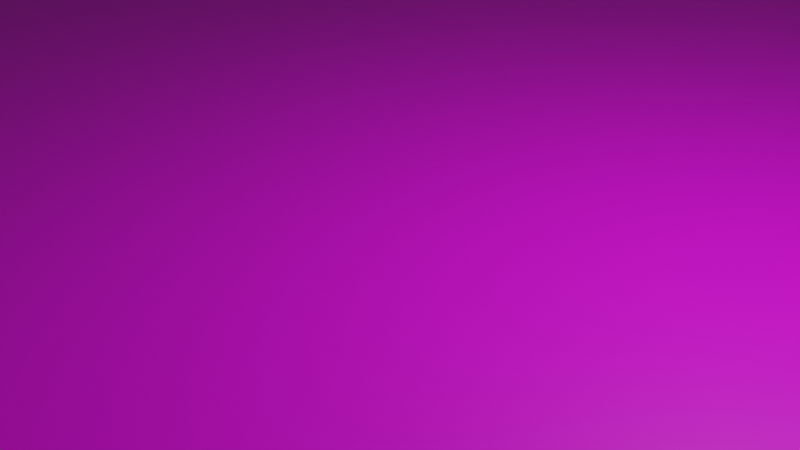 # Source: ground.blend  (saved by Blender 3.5.10; exported with 4.5.12 LTS)
import bpy
from mathutils import Matrix  # noqa: F401  (used for matrix-valued properties, if any)

bpy.ops.wm.read_factory_settings(use_empty=True)
scene = bpy.context.scene
scene.name = 'Scene'

# ---- collections
col_collection = bpy.data.collections.new('Collection'); scene.collection.children.link(col_collection)

# ---- images (referenced by path relative to the original .blend; pixels are not part of the script)
import os
ASSET_DIR = os.environ.get("B2B_ASSET_DIR", "")  # directory of the original .blend (textures are referenced by path, not embedded)
HERE = os.path.dirname(os.path.abspath(__file__))  # packed textures are extracted next to this script under _unpacked/

def load_image(name, relpath, width, height, colorspace="sRGB"):
    """Load a texture the original file referenced (path relative to the .blend, or extracted next to this script)."""
    p = next((c for c in (os.path.join(HERE, relpath), os.path.join(ASSET_DIR, relpath)) if relpath and os.path.exists(c)), "")
    if p:
        img = bpy.data.images.load(p, check_existing=True)
        img.name = name
    else:  # same state as the original file: an image datablock whose file is absent (Cycles renders it pink)
        img = bpy.data.images.new(name, width, height)
        img.source = "FILE"
        img.filepath = "//" + (relpath or name)
    img.colorspace_settings.name = colorspace
    return img
img_ground_jpg_001 = load_image('ground.jpg.001', 'ground.jpg', 1024, 1024, 'sRGB')

# ---- materials (node trees are filled in below, after node groups)
mat_001 = bpy.data.materials.new('マテリアル.001')
mat_001.use_transparent_shadow = False

# ---- material node trees
mat_001.use_nodes = True; mat_001.node_tree.nodes.clear()
_N = mat_001.node_tree.nodes; _L = mat_001.node_tree.links
n0 = _N.new('ShaderNodeBsdfPrincipled'); n0.name = 'プリンシプルBSDF'; n0.location = (10, 300)
n0.distribution = 'GGX'
n0.subsurface_method = 'RANDOM_WALK_SKIN'
n0.inputs[3].default_value = 1.45
n0.inputs[27].default_value = (0.0, 0.0, 0.0, 1.0)
n0.inputs[28].default_value = 1.0
n1 = _N.new('ShaderNodeOutputMaterial'); n1.name = 'マテリアル出力'; n1.location = (300, 300)
n2 = _N.new('ShaderNodeTexImage'); n2.name = '画像テクスチャ'; n2.location = (-280, 275)
n2.image = img_ground_jpg_001
_L.new(n0.outputs[0], n1.inputs[0])
_L.new(n2.outputs[0], n0.inputs[0])
n1.is_active_output = True

# ---- world
world_world = bpy.data.worlds.new('World'); scene.world = world_world
world_world.use_nodes = True; world_world.node_tree.nodes.clear()
_N = world_world.node_tree.nodes; _L = world_world.node_tree.links
n0 = _N.new('ShaderNodeOutputWorld'); n0.name = 'World Output'; n0.location = (300, 300)
n1 = _N.new('ShaderNodeBackground'); n1.name = 'Background'; n1.location = (10, 300)
n1.inputs[0].default_value = (0.05088, 0.05088, 0.05088, 1.0)
_L.new(n1.outputs[0], n0.inputs[0])
n0.is_active_output = True
world_world.color = (0.05088, 0.05088, 0.05088)
world_world.use_sun_shadow = False
world_world.sun_shadow_jitter_overblur = 0.0

# ---- cameras
cam_camera = bpy.data.cameras.new('Camera')
cam_camera.clip_end = 100.0
cam_camera.ortho_scale = 7.314

# ---- lights
light_light = bpy.data.lights.new('Light', 'POINT')
light_light.transmission_factor = 0.0
light_light.energy = 1000.0
light_light.shadow_soft_size = 0.1
light_light.shadow_maximum_resolution = 0.006
light_light.use_absolute_resolution = True

# ---- meshes
me_x = bpy.data.meshes.new('平面')
me_x.from_pydata([(-27.47, -27.16, 0.0), (27.47, -27.16, 0.0), (-27.47, 27.16, 0.0), (27.47, 27.16, 0.0)], [], [(0, 1, 3, 2)])
_uv = me_x.uv_layers.new(name='UVマップ')
_uv.uv.foreach_set('vector', [0.0, 0.0, 1.0, 0.0, 1.0, 1.0, 0.0, 1.0])
me_x.materials.append(mat_001)
me_x.use_mirror_x = True
me_x.use_mirror_z = True
me_x.update()

# ---- objects
ob_light = bpy.data.objects.new('Light', light_light)
ob_camera = bpy.data.objects.new('Camera', cam_camera)
ob_x = bpy.data.objects.new('平面', me_x)

# ---- transforms, parenting, visibility, modifiers, constraints
ob_light.location = (4.076, 1.005, 5.904)
ob_light.rotation_euler = (0.6503, 0.05522, 1.866)
ob_light.lock_rotations_4d = False
ob_light.empty_display_type = 'ARROWS'
ob_light.color = (0.0, 0.0, 0.0, 0.0)
ob_light.lineart.crease_threshold = 0.0
ob_camera.location = (7.359, -6.926, 4.958)
ob_camera.rotation_euler = (1.109, 0.0, 0.8149)
ob_camera.lock_rotations_4d = False
ob_camera.empty_display_type = 'ARROWS'
ob_camera.color = (0.0, 0.0, 0.0, 0.0)
ob_camera.display_type = 'WIRE'
ob_camera.lineart.crease_threshold = 0.0
ob_x.location = (0.0, 0.0, 0.0)
ob_x.scale = (21.08, 22.86, 1.0)
ob_x.use_mesh_mirror_x = True
ob_x.use_mesh_mirror_z = True

# ---- collection membership
col_collection.objects.link(ob_light)
col_collection.objects.link(ob_camera)
col_collection.objects.link(ob_x)

# ---- scene / render settings (as saved in the file)
scene.camera = ob_camera
scene.frame_start = 1; scene.frame_end = 250; scene.frame_set(1)
scene.render.engine = 'BLENDER_EEVEE_NEXT'
scene.cycles.sampling_pattern = 'TABULATED_SOBOL'
scene.view_settings.view_transform = 'Filmic'
bpy.context.view_layer.update()
